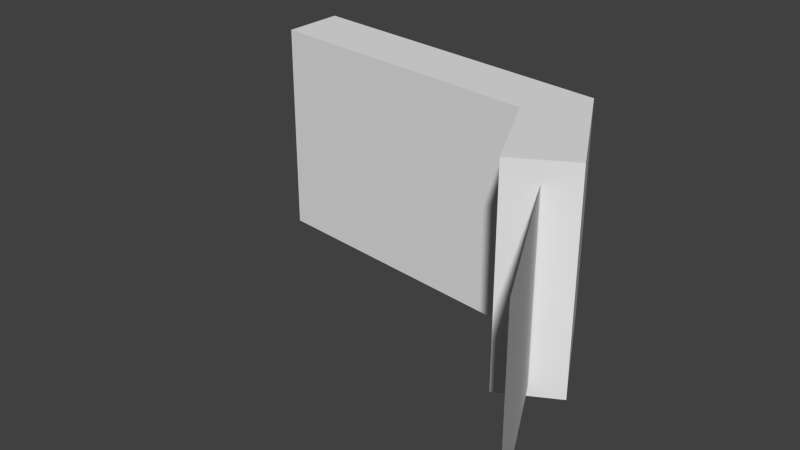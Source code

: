 # Source: model.blend  (saved by Blender 2.72.0; exported with 4.5.12 LTS)
import bpy
from mathutils import Matrix  # noqa: F401  (used for matrix-valued properties, if any)

bpy.ops.wm.read_factory_settings(use_empty=True)
scene = bpy.context.scene
scene.name = 'Scene'

# ---- collections
col_collection_1 = bpy.data.collections.new('Collection 1'); scene.collection.children.link(col_collection_1)

# ---- materials (node trees are filled in below, after node groups)
mat_material = bpy.data.materials.new('Material')
mat_material.alpha_threshold = 0.0
mat_material.use_transparent_shadow = False
mat_material.roughness = 0.5

# ---- material node trees

# ---- world
world_world = bpy.data.worlds.new('World'); scene.world = world_world
world_world.color = (0.05088, 0.05088, 0.05088)
world_world.use_sun_shadow = False
world_world.sun_shadow_jitter_overblur = 0.0
world_world.cycles.sampling_method = 'MANUAL'
world_world.cycles.sample_map_resolution = 256

# ---- meshes
me_cube_001 = bpy.data.meshes.new('Cube.001')
me_cube_001.from_pydata([(-4.499, -0.881, -0.005259), (-4.499, 0.5499, -0.005259), (4.444, -2.999, -0.005259), (3.198, -3.702, -0.005259), (-4.499, -0.881, 4.786), (-4.499, 0.5499, 4.786), (4.444, -2.999, 4.786), (3.198, -3.702, 4.786), (2.974, -0.2952, 4.786), (2.974, -0.2952, -0.005259), (2.165, -1.589, 4.786), (2.165, -1.589, -0.005259), (5.553, -6.757, 4.338), (5.553, -6.757, 0.23), (3.828, -3.374, 4.338), (3.828, -3.374, 0.23)], [], [(4, 5, 1, 0), (8, 6, 2, 9), (6, 7, 3, 2), (10, 4, 0, 11), (11, 9, 2, 3), (10, 8, 5, 4), (5, 8, 9, 1), (7, 10, 11, 3), (0, 1, 9, 11), (7, 6, 8, 10), (12, 13, 15, 14)])
_uv = me_cube_001.uv_layers.new(name='UVMap')
_uv.uv.foreach_set('vector', [0.6167, 0.7153, 0.5467, 0.7153, 0.5467, 0.1679, 0.6167, 0.1679, 0.53, 0.708, 0.6467, 0.708, 0.6467, 0.1752, 0.53, 0.1752, 0.7233, 0.7153, 0.6433, 0.7153, 0.6433, 0.1679, 0.7233, 0.1679, 0.5133, 0.708, 0.17, 0.708, 0.17, 0.1752, 0.5133, 0.1752, 0.5893, 0.6344, 0.5893, 0.6344, 0.5929, 0.6237, 0.5929, 0.6237, 0.41, 0.7299, 0.4167, 0.8102, 0.2767, 0.8102, 0.28, 0.7299, 0.13, 0.7153, 0.53, 0.7153, 0.53, 0.1752, 0.13, 0.1752, 0.6467, 0.708, 0.5133, 0.708, 0.5133, 0.1679, 0.6467, 0.1679, 0.5857, 0.6344, 0.5857, 0.6344, 0.5893, 0.6344, 0.5893, 0.6344, 0.5067, 0.7372, 0.5167, 0.8102, 0.4467, 0.8102, 0.4433, 0.7226, 0.97, 0.781, 0.97, 0.1825, 0.7333, 0.1825, 0.7333, 0.781])
me_cube_001.materials.append(mat_material)
me_cube_001.use_remesh_preserve_volume = False
me_cube_001.use_remesh_preserve_attributes = False
me_cube_001.use_mirror_vertex_groups = False
me_cube_001.update()

# ---- objects
ob_cube = bpy.data.objects.new('Cube', me_cube_001)

# ---- transforms, parenting, visibility, modifiers, constraints
ob_cube.location = (0.0, 0.0, 0.0)
ob_cube.lineart.crease_threshold = 0.0

# ---- collection membership
col_collection_1.objects.link(ob_cube)

# ---- scene / render settings (as saved in the file)
scene.frame_start = 1; scene.frame_end = 250; scene.frame_set(1)
scene.render.engine = 'BLENDER_EEVEE_NEXT'
scene.render.resolution_percentage = 50
scene.render.dither_intensity = 0.0
scene.cycles.use_denoising = False
scene.cycles.samples = 10
scene.cycles.sampling_pattern = 'TABULATED_SOBOL'
scene.cycles.light_sampling_threshold = 0.0
scene.cycles.use_adaptive_sampling = False
scene.cycles.use_light_tree = False
scene.cycles.blur_glossy = 0.0
scene.cycles.pixel_filter_type = 'GAUSSIAN'
scene.cycles.sample_clamp_indirect = 0.0
scene.view_settings.view_transform = 'Standard'
bpy.context.view_layer.update()

# ---- added for rendering (the .blend has no active camera and no usable light): camera, sun
cam_auto = bpy.data.cameras.new('AutoCamera')
cam_auto.lens = 50.0
cam_auto.sensor_width = 36.0
cam_auto.clip_end = 1000.0
ob_auto_camera = bpy.data.objects.new('AutoCamera', cam_auto)
scene.collection.objects.link(ob_auto_camera)
ob_auto_camera.location = (12.8505, -17.8916, 12.2491)
ob_auto_camera.rotation_euler = (1.09748, -7.21219e-08, 0.694738)
scene.camera = ob_auto_camera
light_auto_sun = bpy.data.lights.new('AutoSun', 'SUN')
light_auto_sun.energy = 3.0
light_auto_sun.angle = 0.0523599
ob_auto_sun = bpy.data.objects.new('AutoSun', light_auto_sun)
scene.collection.objects.link(ob_auto_sun)
ob_auto_sun.rotation_euler = (0.872665, 0.174533, 0.523599)
bpy.context.view_layer.update()
